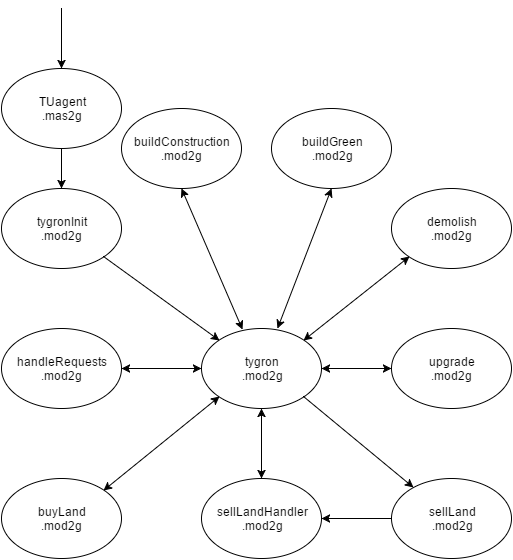

The diagram above was exported from draw.io. Its source (the exported page's mxGraphModel, read from the mxfile embedded in the PNG):
<mxGraphModel dx="563" dy="1575" grid="1" gridSize="10" guides="1" tooltips="1" connect="1" arrows="1" fold="1" page="1" pageScale="1" pageWidth="826" pageHeight="1169" background="#ffffff" math="0" shadow="0">
  <root>
    <mxCell id="0" />
    <mxCell id="1" parent="0" />
    <mxCell id="2" value="tygron&lt;div&gt;.mod2g&lt;/div&gt;" style="ellipse;whiteSpace=wrap;html=1;" vertex="1" parent="1">
      <mxGeometry x="200" y="260" width="120" height="80" as="geometry" />
    </mxCell>
    <mxCell id="3" value="buildConstruction&lt;div&gt;.mod&lt;span style=&quot;line-height: 1.2&quot;&gt;2g&lt;/span&gt;&lt;/div&gt;" style="ellipse;whiteSpace=wrap;html=1;" vertex="1" parent="1">
      <mxGeometry x="120" y="40" width="120" height="80" as="geometry" />
    </mxCell>
    <mxCell id="4" value="tygronInit&lt;div&gt;&lt;div&gt;.mod2g&lt;/div&gt;&lt;/div&gt;" style="ellipse;whiteSpace=wrap;html=1;" vertex="1" parent="1">
      <mxGeometry y="120" width="120" height="80" as="geometry" />
    </mxCell>
    <mxCell id="5" value="" style="endArrow=classic;html=1;entryX=0.5;entryY=0;exitX=0.5;exitY=1;" edge="1" source="16" target="4" parent="1">
      <mxGeometry width="50" height="50" relative="1" as="geometry">
        <mxPoint x="60" y="90" as="sourcePoint" />
        <mxPoint x="-190" y="-10" as="targetPoint" />
      </mxGeometry>
    </mxCell>
    <mxCell id="6" value="" style="endArrow=classic;html=1;entryX=0;entryY=0;exitX=1;exitY=1;" edge="1" source="4" target="2" parent="1">
      <mxGeometry width="50" height="50" relative="1" as="geometry">
        <mxPoint x="-140" y="140" as="sourcePoint" />
        <mxPoint x="-90" y="90" as="targetPoint" />
      </mxGeometry>
    </mxCell>
    <mxCell id="7" value="demolish&lt;div&gt;.mod2g&lt;/div&gt;" style="ellipse;whiteSpace=wrap;html=1;" vertex="1" parent="1">
      <mxGeometry x="390" y="120" width="120" height="80" as="geometry" />
    </mxCell>
    <mxCell id="8" value="" style="endArrow=classic;startArrow=classic;html=1;entryX=0.5;entryY=1;exitX=0.342;exitY=0.013;exitPerimeter=0;" edge="1" source="2" target="3" parent="1">
      <mxGeometry width="50" height="50" relative="1" as="geometry">
        <mxPoint x="243" y="260" as="sourcePoint" />
        <mxPoint x="-90" y="90" as="targetPoint" />
      </mxGeometry>
    </mxCell>
    <mxCell id="9" value="" style="endArrow=classic;startArrow=classic;html=1;entryX=0;entryY=1;exitX=1;exitY=0;" edge="1" source="2" target="7" parent="1">
      <mxGeometry width="50" height="50" relative="1" as="geometry">
        <mxPoint x="-140" y="140" as="sourcePoint" />
        <mxPoint x="-90" y="90" as="targetPoint" />
      </mxGeometry>
    </mxCell>
    <mxCell id="10" value="upgrade&lt;div&gt;.mod2g&lt;/div&gt;" style="ellipse;whiteSpace=wrap;html=1;" vertex="1" parent="1">
      <mxGeometry x="390" y="260" width="120" height="80" as="geometry" />
    </mxCell>
    <mxCell id="11" value="&lt;div&gt;buyLand&lt;/div&gt;&lt;div&gt;&lt;span style=&quot;line-height: 1.2&quot;&gt;.mod2g&lt;/span&gt;&lt;/div&gt;" style="ellipse;whiteSpace=wrap;html=1;" vertex="1" parent="1">
      <mxGeometry y="410" width="120" height="80" as="geometry" />
    </mxCell>
    <mxCell id="12" value="handleR&lt;span style=&quot;line-height: 1.2&quot;&gt;equests&lt;/span&gt;&lt;div&gt;&lt;div&gt;.mod2g&lt;/div&gt;&lt;/div&gt;" style="ellipse;whiteSpace=wrap;html=1;" vertex="1" parent="1">
      <mxGeometry y="260" width="120" height="80" as="geometry" />
    </mxCell>
    <mxCell id="13" value="" style="endArrow=classic;startArrow=classic;html=1;entryX=0;entryY=0.5;exitX=1;exitY=0.5;" edge="1" source="12" target="2" parent="1">
      <mxGeometry width="50" height="50" relative="1" as="geometry">
        <mxPoint x="-140" y="140" as="sourcePoint" />
        <mxPoint x="-90" y="90" as="targetPoint" />
      </mxGeometry>
    </mxCell>
    <mxCell id="14" value="" style="endArrow=classic;startArrow=classic;html=1;entryX=0;entryY=1;exitX=1;exitY=0;" edge="1" source="11" target="2" parent="1">
      <mxGeometry width="50" height="50" relative="1" as="geometry">
        <mxPoint x="-140" y="140" as="sourcePoint" />
        <mxPoint x="260" y="350" as="targetPoint" />
      </mxGeometry>
    </mxCell>
    <mxCell id="15" value="" style="endArrow=classic;startArrow=classic;html=1;entryX=0;entryY=0.5;exitX=1;exitY=0.5;" edge="1" source="2" target="10" parent="1">
      <mxGeometry width="50" height="50" relative="1" as="geometry">
        <mxPoint x="-140" y="140" as="sourcePoint" />
        <mxPoint x="390" y="310" as="targetPoint" />
      </mxGeometry>
    </mxCell>
    <mxCell id="16" value="TUagent&lt;div&gt;.mas2g&lt;/div&gt;" style="ellipse;whiteSpace=wrap;html=1;" vertex="1" parent="1">
      <mxGeometry width="120" height="80" as="geometry" />
    </mxCell>
    <mxCell id="17" value="" style="endArrow=classic;html=1;entryX=0.5;entryY=0;" edge="1" target="16" parent="1">
      <mxGeometry width="50" height="50" relative="1" as="geometry">
        <mxPoint x="60" y="-60" as="sourcePoint" />
        <mxPoint x="-190" y="-50" as="targetPoint" />
      </mxGeometry>
    </mxCell>
    <mxCell id="18" value="&lt;div&gt;&lt;span style=&quot;line-height: 1.2&quot;&gt;sellLand&lt;/span&gt;&lt;/div&gt;&lt;div&gt;&lt;span style=&quot;line-height: 1.2&quot;&gt;.mod2g&lt;/span&gt;&lt;/div&gt;" style="ellipse;whiteSpace=wrap;html=1;" vertex="1" parent="1">
      <mxGeometry x="390" y="410" width="120" height="80" as="geometry" />
    </mxCell>
    <mxCell id="20" value="" style="endArrow=none;startArrow=classic;html=1;entryX=1;entryY=1;endFill=0;" edge="1" parent="1" target="2">
      <mxGeometry x="112" y="350" width="50" height="50" as="geometry">
        <mxPoint x="412" y="419" as="sourcePoint" />
        <mxPoint x="270" y="350" as="targetPoint" />
      </mxGeometry>
    </mxCell>
    <mxCell id="21" value="&lt;div&gt;&lt;span style=&quot;line-height: 1.2&quot;&gt;sellLandHandler&lt;/span&gt;&lt;/div&gt;&lt;div&gt;&lt;span style=&quot;line-height: 1.2&quot;&gt;.mod2g&lt;/span&gt;&lt;/div&gt;" style="ellipse;whiteSpace=wrap;html=1;" vertex="1" parent="1">
      <mxGeometry x="200" y="410" width="120" height="80" as="geometry" />
    </mxCell>
    <mxCell id="22" value="" style="endArrow=none;startArrow=classic;html=1;entryX=0;entryY=0.5;endFill=0;exitX=1;exitY=0.5;" edge="1" parent="1" source="21" target="18">
      <mxGeometry x="122" y="360" width="50" height="50" as="geometry">
        <mxPoint x="418" y="402" as="sourcePoint" />
        <mxPoint x="312" y="338" as="targetPoint" />
      </mxGeometry>
    </mxCell>
    <mxCell id="23" value="" style="endArrow=classic;startArrow=classic;html=1;entryX=0.5;entryY=1;exitX=0.5;exitY=0;" edge="1" parent="1" source="21" target="2">
      <mxGeometry x="112" y="338" width="50" height="50" as="geometry">
        <mxPoint x="112" y="402" as="sourcePoint" />
        <mxPoint x="228" y="338" as="targetPoint" />
      </mxGeometry>
    </mxCell>
    <mxCell id="24" value="buildGreen&lt;div&gt;&lt;div&gt;.mod&lt;span style=&quot;line-height: 1.2&quot;&gt;2g&lt;/span&gt;&lt;/div&gt;&lt;/div&gt;" style="ellipse;whiteSpace=wrap;html=1;" vertex="1" parent="1">
      <mxGeometry x="270" y="40" width="120" height="80" as="geometry" />
    </mxCell>
    <mxCell id="25" value="" style="endArrow=classic;startArrow=classic;html=1;entryX=0.5;entryY=1;" edge="1" parent="1" target="24">
      <mxGeometry x="200" y="130" width="50" height="50" as="geometry">
        <mxPoint x="276" y="260" as="sourcePoint" />
        <mxPoint x="200" y="130" as="targetPoint" />
      </mxGeometry>
    </mxCell>
  </root>
</mxGraphModel>